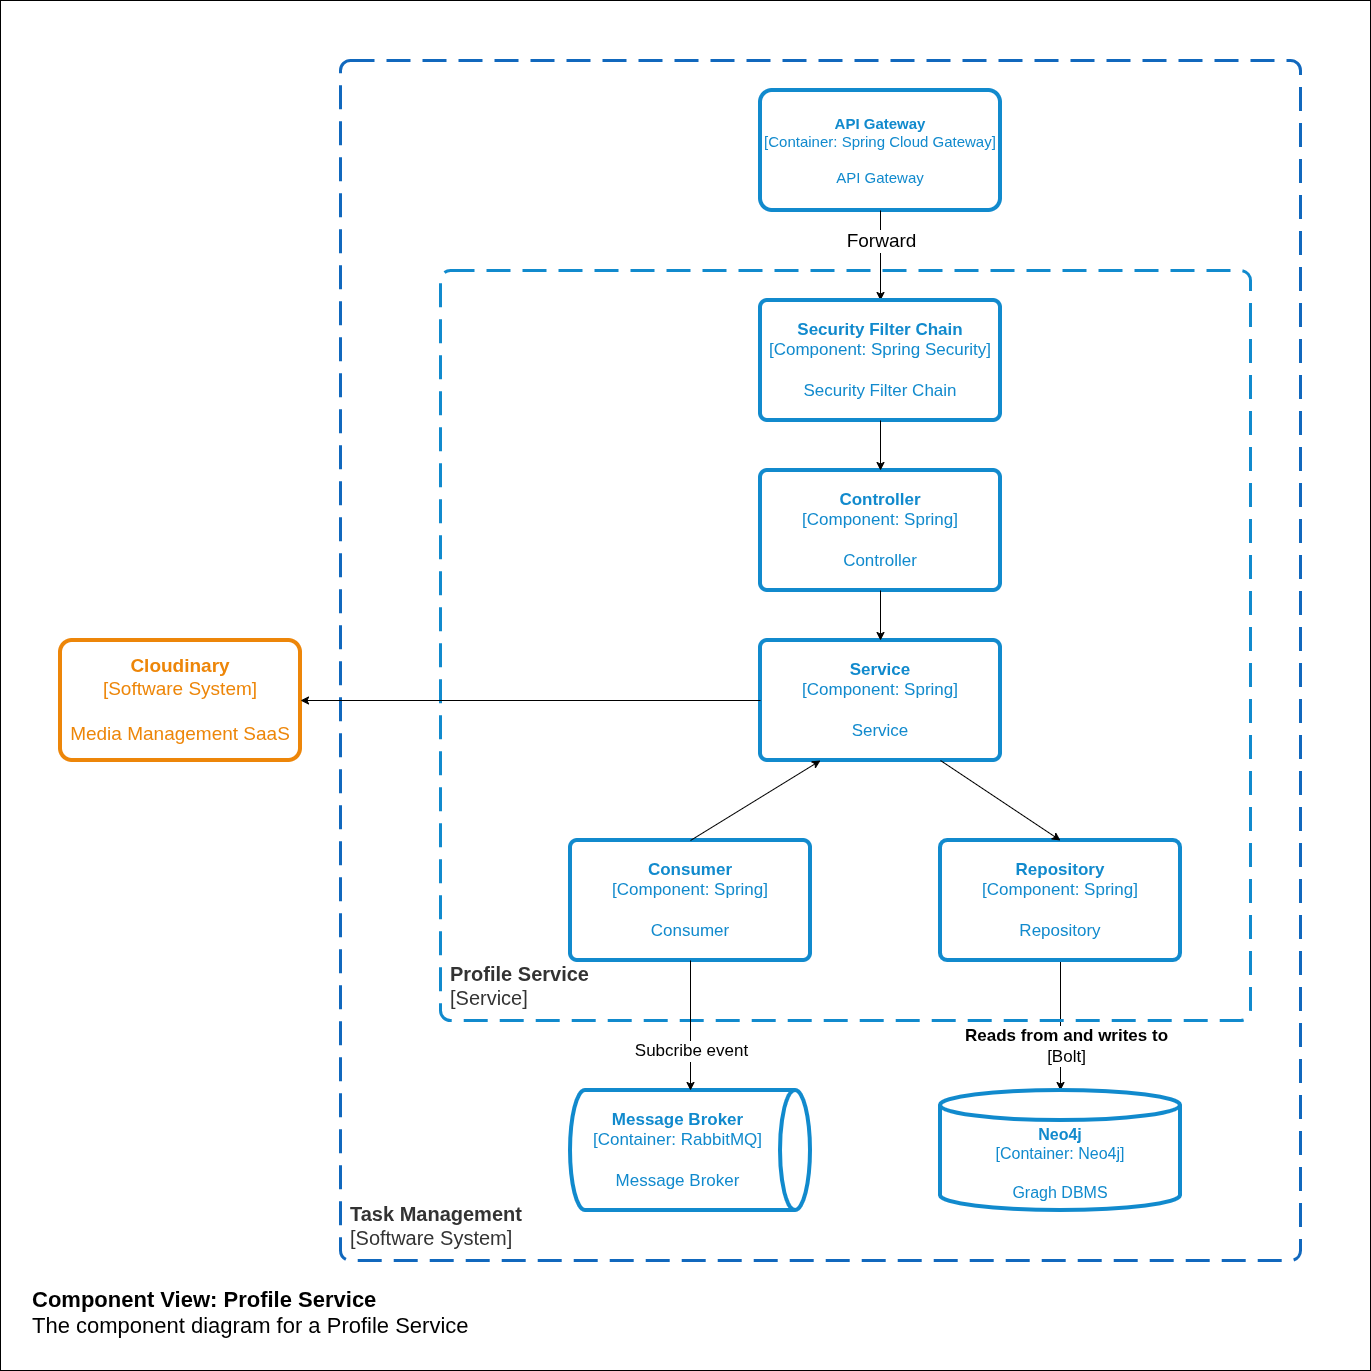

The diagram above was exported from draw.io. Its source (the exported page's mxGraphModel, read from the mxfile embedded in the PNG):
<mxGraphModel dx="1358" dy="842" grid="1" gridSize="10" guides="1" tooltips="1" connect="1" arrows="1" fold="1" page="1" pageScale="1" pageWidth="850" pageHeight="1100" math="0" shadow="0">
  <root>
    <mxCell id="0" />
    <mxCell id="1" parent="0" />
    <mxCell id="lUxR1Uz_3Mk3yBxCsPdy-1" parent="1" style="rounded=0;whiteSpace=wrap;html=1;fontSize=15;" value="" vertex="1">
      <mxGeometry height="1370" width="1370" x="170" y="150" as="geometry" />
    </mxCell>
    <object placeholders="1" c4Name="Component View: Profile Service" c4Type="ContainerScopeBoundary" c4Description="The component diagram for a Profile Service" label="&lt;font&gt;&lt;b&gt;&lt;div style=&quot;text-align: left&quot;&gt;%c4Name%&lt;/div&gt;&lt;/b&gt;&lt;/font&gt;&lt;div style=&quot;text-align: left&quot;&gt;%c4Description%&lt;/div&gt;" id="lUxR1Uz_3Mk3yBxCsPdy-2">
      <mxCell parent="1" style="text;html=1;strokeColor=none;fillColor=none;align=left;verticalAlign=top;whiteSpace=wrap;rounded=0;metaEdit=1;allowArrows=0;resizable=1;rotatable=0;connectable=0;recursiveResize=0;expand=0;pointerEvents=0;points=[[0.25,0,0],[0.5,0,0],[0.75,0,0],[1,0.25,0],[1,0.5,0],[1,0.75,0],[0.75,1,0],[0.5,1,0],[0.25,1,0],[0,0.75,0],[0,0.5,0],[0,0.25,0]];fontSize=22;" vertex="1">
        <mxGeometry height="60" width="640" x="200" y="1430" as="geometry" />
      </mxCell>
    </object>
    <object placeholders="1" c4Name="API Gateway" c4Type="Container" c4Technology="Spring Cloud Gateway" c4Description="API Gateway" label="&lt;font&gt;&lt;b&gt;%c4Name%&lt;/b&gt;&lt;/font&gt;&lt;div&gt;[%c4Type%: %c4Technology%]&lt;/div&gt;&lt;br&gt;&lt;div&gt;&lt;font&gt;&lt;font&gt;%c4Description%&lt;/font&gt;&lt;/font&gt;&lt;/div&gt;" id="lUxR1Uz_3Mk3yBxCsPdy-3">
      <mxCell parent="1" style="rounded=1;whiteSpace=wrap;html=1;fontSize=15;labelBackgroundColor=none;fillColor=#FFFFFF;fontColor=#118ACD;align=center;arcSize=10;strokeColor=#118ACD;metaEdit=1;resizable=0;points=[[0.25,0,0],[0.5,0,0],[0.75,0,0],[1,0.25,0],[1,0.5,0],[1,0.75,0],[0.75,1,0],[0.5,1,0],[0.25,1,0],[0,0.75,0],[0,0.5,0],[0,0.25,0]];strokeWidth=4;" vertex="1">
        <mxGeometry height="120" width="240" x="930" y="240" as="geometry" />
      </mxCell>
    </object>
    <object placeholders="1" c4Name="Message Broker" c4Type="Container" c4Technology="RabbitMQ" c4Description="Message Broker" label="&lt;font&gt;&lt;b&gt;%c4Name%&lt;/b&gt;&lt;/font&gt;&lt;div&gt;[%c4Type%:&amp;nbsp;%c4Technology%]&lt;/div&gt;&lt;br&gt;&lt;div&gt;&lt;font&gt;&lt;font&gt;%c4Description%&lt;/font&gt;&lt;/font&gt;&lt;/div&gt;" id="lUxR1Uz_3Mk3yBxCsPdy-4">
      <mxCell parent="1" style="shape=cylinder3;size=15;direction=south;whiteSpace=wrap;html=1;boundedLbl=1;rounded=0;labelBackgroundColor=none;fillColor=#FFFFFF;fontSize=17;fontColor=#118ACD;align=center;strokeColor=#118ACD;metaEdit=1;points=[[0.5,0,0],[1,0.25,0],[1,0.5,0],[1,0.75,0],[0.5,1,0],[0,0.75,0],[0,0.5,0],[0,0.25,0]];resizable=0;strokeWidth=4;" vertex="1">
        <mxGeometry height="120" width="240" x="740" y="1240" as="geometry" />
      </mxCell>
    </object>
    <mxCell id="lUxR1Uz_3Mk3yBxCsPdy-5" edge="1" parent="1" source="lUxR1Uz_3Mk3yBxCsPdy-3" style="endArrow=classic;html=1;rounded=0;exitX=0.5;exitY=1;exitDx=0;exitDy=0;exitPerimeter=0;entryX=0.5;entryY=0;entryDx=0;entryDy=0;entryPerimeter=0;fontSize=15;" target="lUxR1Uz_3Mk3yBxCsPdy-11" value="">
      <mxGeometry relative="1" as="geometry">
        <mxPoint x="1845" y="650" as="sourcePoint" />
        <mxPoint x="1304.9999999999995" y="850" as="targetPoint" />
      </mxGeometry>
    </mxCell>
    <mxCell id="lUxR1Uz_3Mk3yBxCsPdy-6" connectable="0" parent="lUxR1Uz_3Mk3yBxCsPdy-5" style="edgeLabel;resizable=0;html=1;;align=center;verticalAlign=middle;fontSize=19;" value="Forward" vertex="1">
      <mxGeometry relative="1" as="geometry">
        <mxPoint y="-15" as="offset" />
      </mxGeometry>
    </mxCell>
    <mxCell id="lUxR1Uz_3Mk3yBxCsPdy-7" edge="1" parent="1" source="lUxR1Uz_3Mk3yBxCsPdy-14" style="endArrow=classic;html=1;rounded=0;exitX=0.5;exitY=1;exitDx=0;exitDy=0;exitPerimeter=0;entryX=0.5;entryY=0;entryDx=0;entryDy=0;entryPerimeter=0;fontSize=15;" target="lUxR1Uz_3Mk3yBxCsPdy-28" value="">
      <mxGeometry relative="1" as="geometry">
        <mxPoint x="1304.9999999999995" y="970" as="sourcePoint" />
        <mxPoint x="1230" y="1240" as="targetPoint" />
      </mxGeometry>
    </mxCell>
    <mxCell id="lUxR1Uz_3Mk3yBxCsPdy-8" connectable="0" parent="lUxR1Uz_3Mk3yBxCsPdy-7" style="edgeLabel;resizable=0;html=1;;align=center;verticalAlign=middle;fontSize=17;" value="&lt;b&gt;Reads from and writes to&lt;/b&gt;&lt;div&gt;[Bolt&lt;span style=&quot;background-color: light-dark(#ffffff, var(--ge-dark-color, #121212)); color: light-dark(rgb(0, 0, 0), rgb(255, 255, 255));&quot;&gt;]&lt;/span&gt;&lt;/div&gt;" vertex="1">
      <mxGeometry relative="1" as="geometry">
        <mxPoint x="5" y="20" as="offset" />
      </mxGeometry>
    </mxCell>
    <object placeholders="1" c4Name="Profile Service" c4Type="ContainerScopeBoundary" c4Application="Service" label="&lt;font&gt;&lt;b&gt;&lt;div style=&quot;text-align: left&quot;&gt;%c4Name%&lt;/div&gt;&lt;/b&gt;&lt;/font&gt;&lt;div style=&quot;text-align: left&quot;&gt;[%c4Application%]&lt;/div&gt;" id="lUxR1Uz_3Mk3yBxCsPdy-10">
      <mxCell parent="1" style="rounded=1;fontSize=20;whiteSpace=wrap;html=1;dashed=1;arcSize=20;fillColor=none;strokeColor=#118ACD;fontColor=#333333;labelBackgroundColor=none;align=left;verticalAlign=bottom;labelBorderColor=none;spacingTop=0;spacing=10;dashPattern=8 4;metaEdit=1;rotatable=0;perimeter=rectanglePerimeter;noLabel=0;labelPadding=0;allowArrows=0;connectable=0;expand=0;recursiveResize=0;editable=1;pointerEvents=0;absoluteArcSize=1;points=[[0.25,0,0],[0.5,0,0],[0.75,0,0],[1,0.25,0],[1,0.5,0],[1,0.75,0],[0.75,1,0],[0.5,1,0],[0.25,1,0],[0,0.75,0],[0,0.5,0],[0,0.25,0]];strokeWidth=3;" vertex="1">
        <mxGeometry height="750" width="810" x="610" y="420" as="geometry" />
      </mxCell>
    </object>
    <object placeholders="1" c4Name="Security Filter Chain" c4Type="Component" c4Technology="Spring Security" c4Description="Security Filter Chain" label="&lt;font&gt;&lt;b&gt;%c4Name%&lt;/b&gt;&lt;/font&gt;&lt;div&gt;[%c4Type%: %c4Technology%]&lt;/div&gt;&lt;br&gt;&lt;div&gt;&lt;font&gt;%c4Description%&lt;/font&gt;&lt;/div&gt;" id="lUxR1Uz_3Mk3yBxCsPdy-11">
      <mxCell parent="1" style="rounded=1;whiteSpace=wrap;html=1;labelBackgroundColor=none;fillColor=#FFFFFF;fontColor=#118ACD;align=center;arcSize=6;strokeColor=#118ACD;metaEdit=1;resizable=0;points=[[0.25,0,0],[0.5,0,0],[0.75,0,0],[1,0.25,0],[1,0.5,0],[1,0.75,0],[0.75,1,0],[0.5,1,0],[0.25,1,0],[0,0.75,0],[0,0.5,0],[0,0.25,0]];strokeWidth=4;fontSize=17;" vertex="1">
        <mxGeometry height="120" width="240" x="930" y="450" as="geometry" />
      </mxCell>
    </object>
    <object placeholders="1" c4Name="Controller" c4Type="Component" c4Technology="Spring" c4Description="Controller" label="&lt;font&gt;&lt;b&gt;%c4Name%&lt;/b&gt;&lt;/font&gt;&lt;div&gt;[%c4Type%: %c4Technology%]&lt;/div&gt;&lt;br&gt;&lt;div&gt;&lt;font&gt;%c4Description%&lt;/font&gt;&lt;/div&gt;" id="lUxR1Uz_3Mk3yBxCsPdy-12">
      <mxCell parent="1" style="rounded=1;whiteSpace=wrap;html=1;labelBackgroundColor=none;fillColor=#FFFFFF;fontColor=#118ACD;align=center;arcSize=6;strokeColor=#118ACD;metaEdit=1;resizable=0;points=[[0.25,0,0],[0.5,0,0],[0.75,0,0],[1,0.25,0],[1,0.5,0],[1,0.75,0],[0.75,1,0],[0.5,1,0],[0.25,1,0],[0,0.75,0],[0,0.5,0],[0,0.25,0]];strokeWidth=4;fontSize=17;" vertex="1">
        <mxGeometry height="120" width="240" x="930" y="620" as="geometry" />
      </mxCell>
    </object>
    <object placeholders="1" c4Name="Service" c4Type="Component" c4Technology="Spring" c4Description="Service" label="&lt;font&gt;&lt;b&gt;%c4Name%&lt;/b&gt;&lt;/font&gt;&lt;div&gt;[%c4Type%: %c4Technology%]&lt;/div&gt;&lt;br&gt;&lt;div&gt;&lt;font&gt;%c4Description%&lt;/font&gt;&lt;/div&gt;" id="lUxR1Uz_3Mk3yBxCsPdy-13">
      <mxCell parent="1" style="rounded=1;whiteSpace=wrap;html=1;labelBackgroundColor=none;fillColor=#FFFFFF;fontColor=#118ACD;align=center;arcSize=6;strokeColor=#118ACD;metaEdit=1;resizable=0;points=[[0.25,0,0],[0.5,0,0],[0.75,0,0],[1,0.25,0],[1,0.5,0],[1,0.75,0],[0.75,1,0],[0.5,1,0],[0.25,1,0],[0,0.75,0],[0,0.5,0],[0,0.25,0]];strokeWidth=4;fontSize=17;" vertex="1">
        <mxGeometry height="120" width="240" x="930" y="790" as="geometry" />
      </mxCell>
    </object>
    <object placeholders="1" c4Name="Repository" c4Type="Component" c4Technology="Spring" c4Description="Repository" label="&lt;font&gt;&lt;b&gt;%c4Name%&lt;/b&gt;&lt;/font&gt;&lt;div&gt;[%c4Type%: %c4Technology%]&lt;/div&gt;&lt;br&gt;&lt;div&gt;&lt;font&gt;%c4Description%&lt;/font&gt;&lt;/div&gt;" id="lUxR1Uz_3Mk3yBxCsPdy-14">
      <mxCell parent="1" style="rounded=1;whiteSpace=wrap;html=1;labelBackgroundColor=none;fillColor=#FFFFFF;fontColor=#118ACD;align=center;arcSize=6;strokeColor=#118ACD;metaEdit=1;resizable=0;points=[[0.25,0,0],[0.5,0,0],[0.75,0,0],[1,0.25,0],[1,0.5,0],[1,0.75,0],[0.75,1,0],[0.5,1,0],[0.25,1,0],[0,0.75,0],[0,0.5,0],[0,0.25,0]];strokeWidth=4;fontSize=17;" vertex="1">
        <mxGeometry height="120" width="240" x="1110" y="990" as="geometry" />
      </mxCell>
    </object>
    <object placeholders="1" c4Name="Consumer" c4Type="Component" c4Technology="Spring" c4Description="Consumer" label="&lt;font&gt;&lt;b&gt;%c4Name%&lt;/b&gt;&lt;/font&gt;&lt;div&gt;[%c4Type%: %c4Technology%]&lt;/div&gt;&lt;br&gt;&lt;div&gt;&lt;font&gt;%c4Description%&lt;/font&gt;&lt;/div&gt;" id="lUxR1Uz_3Mk3yBxCsPdy-15">
      <mxCell parent="1" style="rounded=1;whiteSpace=wrap;html=1;labelBackgroundColor=none;fillColor=#FFFFFF;fontColor=#118ACD;align=center;arcSize=6;strokeColor=#118ACD;metaEdit=1;resizable=0;points=[[0.25,0,0],[0.5,0,0],[0.75,0,0],[1,0.25,0],[1,0.5,0],[1,0.75,0],[0.75,1,0],[0.5,1,0],[0.25,1,0],[0,0.75,0],[0,0.5,0],[0,0.25,0]];strokeWidth=4;fontSize=17;" vertex="1">
        <mxGeometry height="120" width="240" x="740" y="990" as="geometry" />
      </mxCell>
    </object>
    <mxCell id="lUxR1Uz_3Mk3yBxCsPdy-17" edge="1" parent="1" source="lUxR1Uz_3Mk3yBxCsPdy-11" style="endArrow=classic;html=1;rounded=0;entryX=0.5;entryY=0;entryDx=0;entryDy=0;entryPerimeter=0;exitX=0.5;exitY=1;exitDx=0;exitDy=0;exitPerimeter=0;" target="lUxR1Uz_3Mk3yBxCsPdy-12" value="">
      <mxGeometry height="50" relative="1" width="50" as="geometry">
        <mxPoint x="1020" y="610" as="sourcePoint" />
        <mxPoint x="1070" y="560" as="targetPoint" />
      </mxGeometry>
    </mxCell>
    <mxCell id="lUxR1Uz_3Mk3yBxCsPdy-18" edge="1" parent="1" source="lUxR1Uz_3Mk3yBxCsPdy-12" style="endArrow=classic;html=1;rounded=0;entryX=0.5;entryY=0;entryDx=0;entryDy=0;entryPerimeter=0;exitX=0.5;exitY=1;exitDx=0;exitDy=0;exitPerimeter=0;" target="lUxR1Uz_3Mk3yBxCsPdy-13" value="">
      <mxGeometry height="50" relative="1" width="50" as="geometry">
        <mxPoint x="1250" y="710" as="sourcePoint" />
        <mxPoint x="1250" y="780" as="targetPoint" />
      </mxGeometry>
    </mxCell>
    <mxCell id="lUxR1Uz_3Mk3yBxCsPdy-19" edge="1" parent="1" source="lUxR1Uz_3Mk3yBxCsPdy-13" style="endArrow=classic;html=1;rounded=0;entryX=0.5;entryY=0;entryDx=0;entryDy=0;entryPerimeter=0;exitX=0.75;exitY=1;exitDx=0;exitDy=0;exitPerimeter=0;" target="lUxR1Uz_3Mk3yBxCsPdy-14" value="">
      <mxGeometry height="50" relative="1" width="50" as="geometry">
        <mxPoint x="1120" y="900" as="sourcePoint" />
        <mxPoint x="1120" y="970" as="targetPoint" />
      </mxGeometry>
    </mxCell>
    <mxCell id="lUxR1Uz_3Mk3yBxCsPdy-20" edge="1" parent="1" source="lUxR1Uz_3Mk3yBxCsPdy-15" style="endArrow=classic;html=1;rounded=0;entryX=0.25;entryY=1;entryDx=0;entryDy=0;entryPerimeter=0;exitX=0.5;exitY=0;exitDx=0;exitDy=0;exitPerimeter=0;" target="lUxR1Uz_3Mk3yBxCsPdy-13" value="">
      <mxGeometry height="50" relative="1" width="50" as="geometry">
        <mxPoint x="1300" y="930" as="sourcePoint" />
        <mxPoint x="1300" y="1000" as="targetPoint" />
      </mxGeometry>
    </mxCell>
    <mxCell id="lUxR1Uz_3Mk3yBxCsPdy-23" edge="1" parent="1" source="lUxR1Uz_3Mk3yBxCsPdy-15" style="endArrow=classic;html=1;rounded=0;entryX=0;entryY=0.5;entryDx=0;entryDy=0;entryPerimeter=0;exitX=0.5;exitY=1;exitDx=0;exitDy=0;exitPerimeter=0;" target="lUxR1Uz_3Mk3yBxCsPdy-4" value="">
      <mxGeometry height="50" relative="1" width="50" as="geometry">
        <Array as="points" />
        <mxPoint x="1600" y="920" as="sourcePoint" />
        <mxPoint x="1600" y="990" as="targetPoint" />
      </mxGeometry>
    </mxCell>
    <object placeholders="1" c4Name="Cloudinary" c4Type="Software System" c4Description="Media Management SaaS" label="&lt;font&gt;&lt;b&gt;%c4Name%&lt;/b&gt;&lt;/font&gt;&lt;div&gt;[%c4Type%]&lt;/div&gt;&lt;br&gt;&lt;div&gt;&lt;font&gt;&lt;font&gt;%c4Description%&lt;/font&gt;&lt;/font&gt;&lt;/div&gt;" id="lUxR1Uz_3Mk3yBxCsPdy-24">
      <mxCell parent="1" style="rounded=1;whiteSpace=wrap;html=1;labelBackgroundColor=none;fillColor=#FFFFFF;fontColor=#ED8609;align=center;arcSize=10;strokeColor=#ED8609;metaEdit=1;resizable=0;points=[[0.25,0,0],[0.5,0,0],[0.75,0,0],[1,0.25,0],[1,0.5,0],[1,0.75,0],[0.75,1,0],[0.5,1,0],[0.25,1,0],[0,0.75,0],[0,0.5,0],[0,0.25,0]];strokeWidth=4;fontSize=19;" vertex="1">
        <mxGeometry height="120" width="240" x="230" y="790" as="geometry" />
      </mxCell>
    </object>
    <object placeholders="1" c4Name="Task Management" c4Type="SystemScopeBoundary" c4Application="Software System" label="&lt;font&gt;&lt;b&gt;&lt;div style=&quot;text-align: left&quot;&gt;%c4Name%&lt;/div&gt;&lt;/b&gt;&lt;/font&gt;&lt;div style=&quot;text-align: left&quot;&gt;[%c4Application%]&lt;/div&gt;" id="lUxR1Uz_3Mk3yBxCsPdy-25">
      <mxCell parent="1" style="rounded=1;fontSize=20;whiteSpace=wrap;html=1;dashed=1;arcSize=20;fillColor=none;strokeColor=#1168BD;fontColor=#333333;labelBackgroundColor=none;align=left;verticalAlign=bottom;labelBorderColor=none;spacingTop=0;spacing=10;dashPattern=8 4;metaEdit=1;rotatable=0;perimeter=rectanglePerimeter;noLabel=0;labelPadding=0;allowArrows=0;connectable=0;expand=0;recursiveResize=0;editable=1;pointerEvents=0;absoluteArcSize=1;points=[[0.25,0,0],[0.5,0,0],[0.75,0,0],[1,0.25,0],[1,0.5,0],[1,0.75,0],[0.75,1,0],[0.5,1,0],[0.25,1,0],[0,0.75,0],[0,0.5,0],[0,0.25,0]];strokeWidth=3;" vertex="1">
        <mxGeometry height="1200" width="960" x="510" y="210" as="geometry" />
      </mxCell>
    </object>
    <mxCell id="lUxR1Uz_3Mk3yBxCsPdy-26" edge="1" parent="1" source="lUxR1Uz_3Mk3yBxCsPdy-13" style="endArrow=classic;html=1;rounded=0;entryX=1;entryY=0.5;entryDx=0;entryDy=0;entryPerimeter=0;exitX=0;exitY=0.5;exitDx=0;exitDy=0;exitPerimeter=0;" target="lUxR1Uz_3Mk3yBxCsPdy-24" value="">
      <mxGeometry height="50" relative="1" width="50" as="geometry">
        <mxPoint x="930" y="860" as="sourcePoint" />
        <mxPoint x="780" y="800" as="targetPoint" />
      </mxGeometry>
    </mxCell>
    <mxCell id="lUxR1Uz_3Mk3yBxCsPdy-27" connectable="0" parent="1" style="edgeLabel;resizable=0;html=1;;align=center;verticalAlign=middle;fontSize=17;" value="Subcribe event" vertex="1">
      <mxGeometry x="860" y="1200" as="geometry" />
    </mxCell>
    <object placeholders="1" c4Name="Neo4j" c4Type="Container" c4Technology="Neo4j" c4Description="Gragh DBMS" label="&lt;font&gt;&lt;b&gt;%c4Name%&lt;/b&gt;&lt;/font&gt;&lt;div&gt;[%c4Type%:&amp;nbsp;%c4Technology%]&lt;/div&gt;&lt;br&gt;&lt;div&gt;&lt;font&gt;&lt;font&gt;%c4Description%&lt;/font&gt;&lt;/font&gt;&lt;/div&gt;" id="lUxR1Uz_3Mk3yBxCsPdy-28">
      <mxCell parent="1" style="shape=cylinder3;size=15;whiteSpace=wrap;html=1;boundedLbl=1;rounded=0;labelBackgroundColor=none;fillColor=#FFFFFF;fontSize=16;fontColor=#118ACD;align=center;strokeColor=#118ACD;metaEdit=1;points=[[0.5,0,0],[1,0.25,0],[1,0.5,0],[1,0.75,0],[0.5,1,0],[0,0.75,0],[0,0.5,0],[0,0.25,0]];resizable=0;strokeWidth=4;" vertex="1">
        <mxGeometry height="120" width="240" x="1110" y="1240" as="geometry" />
      </mxCell>
    </object>
  </root>
</mxGraphModel>